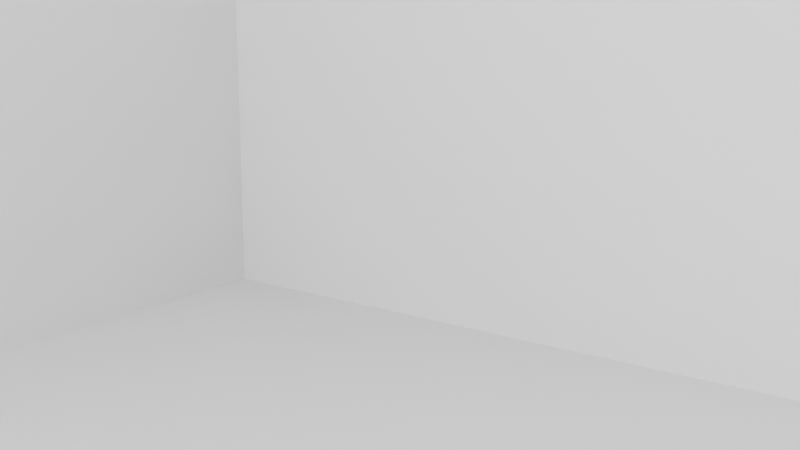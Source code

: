 # Source: untitled.blend  (saved by Blender 3.6.11; exported with 4.5.12 LTS)
import bpy
from mathutils import Matrix  # noqa: F401  (used for matrix-valued properties, if any)

bpy.ops.wm.read_factory_settings(use_empty=True)
scene = bpy.context.scene
scene.name = 'Scene'

# ---- collections
col_collection = bpy.data.collections.new('Collection'); scene.collection.children.link(col_collection)

# ---- materials (node trees are filled in below, after node groups)
mat_material = bpy.data.materials.new('Material')
mat_material.use_transparent_shadow = False

# ---- material node trees
mat_material.use_nodes = True; mat_material.node_tree.nodes.clear()
_N = mat_material.node_tree.nodes; _L = mat_material.node_tree.links
n0 = _N.new('ShaderNodeBsdfPrincipled'); n0.name = 'Principled BSDF'; n0.location = (10, 300)
n0.distribution = 'GGX'
n0.subsurface_method = 'RANDOM_WALK_SKIN'
n0.inputs[3].default_value = 1.45
n0.inputs[27].default_value = (0.0, 0.0, 0.0, 1.0)
n0.inputs[28].default_value = 1.0
n1 = _N.new('ShaderNodeOutputMaterial'); n1.name = 'Material Output'; n1.location = (300, 300)
n2 = _N.new('ShaderNodeObjectInfo'); n2.name = 'Object Info'; n2.location = (-258, 295)
_L.new(n0.outputs[0], n1.inputs[0])
_L.new(n2.outputs[1], n0.inputs[0])
n1.is_active_output = True

# ---- world
world_world = bpy.data.worlds.new('World'); scene.world = world_world
world_world.use_nodes = True; world_world.node_tree.nodes.clear()
_N = world_world.node_tree.nodes; _L = world_world.node_tree.links
n0 = _N.new('ShaderNodeOutputWorld'); n0.name = 'World Output'; n0.location = (300, 300)
n1 = _N.new('ShaderNodeBackground'); n1.name = 'Background'; n1.location = (10, 300)
n1.inputs[0].default_value = (0.05088, 0.05088, 0.05088, 1.0)
_L.new(n1.outputs[0], n0.inputs[0])
n0.is_active_output = True
world_world.color = (0.05088, 0.05088, 0.05088)
world_world.use_sun_shadow = False
world_world.sun_shadow_jitter_overblur = 0.0

# ---- cameras
cam_camera_001 = bpy.data.cameras.new('Camera.001')

# ---- lights
light_point = bpy.data.lights.new('Point', 'POINT')
light_point.transmission_factor = 0.0
light_point.energy = 700.0
light_point.shadow_maximum_resolution = 0.006
light_point.use_absolute_resolution = True

# ---- meshes
me_cube_001 = bpy.data.meshes.new('Cube.001')
me_cube_001.from_pydata([(-1.0, -1.0, -1.0), (-1.0, -1.0, 1.0), (-1.0, 1.0, -1.0), (-1.0, 1.0, 1.0), (1.0, -1.0, -1.0), (1.0, -1.0, 1.0), (1.0, 1.0, -1.0), (1.0, 1.0, 1.0)], [], [(0, 1, 3, 2), (2, 3, 7, 6), (6, 7, 5, 4), (4, 5, 1, 0), (2, 6, 4, 0), (7, 3, 1, 5)])
_uv = me_cube_001.uv_layers.new(name='UVMap')
_uv.uv.foreach_set('vector', [0.375, 0.0, 0.625, 0.0, 0.625, 0.25, 0.375, 0.25, 0.375, 0.25, 0.625, 0.25, 0.625, 0.5, 0.375, 0.5, 0.375, 0.5, 0.625, 0.5, 0.625, 0.75, 0.375, 0.75, 0.375, 0.75, 0.625, 0.75, 0.625, 1.0, 0.375, 1.0, 0.125, 0.5, 0.375, 0.5, 0.375, 0.75, 0.125, 0.75, 0.625, 0.5, 0.875, 0.5, 0.875, 0.75, 0.625, 0.75])
me_cube_001.update()
me_cube_002 = bpy.data.meshes.new('Cube.002')
me_cube_002.from_pydata([(-1.0, -1.0, -1.0), (-1.0, -1.0, 1.0), (-1.0, 1.0, -1.0), (-1.0, 1.0, 1.0), (1.0, -1.0, -1.0), (1.0, -1.0, 1.0), (1.0, 1.0, -1.0), (1.0, 1.0, 1.0)], [], [(0, 1, 3, 2), (2, 3, 7, 6), (6, 7, 5, 4), (4, 5, 1, 0), (2, 6, 4, 0), (7, 3, 1, 5)])
_uv = me_cube_002.uv_layers.new(name='UVMap')
_uv.uv.foreach_set('vector', [0.375, 0.0, 0.625, 0.0, 0.625, 0.25, 0.375, 0.25, 0.375, 0.25, 0.625, 0.25, 0.625, 0.5, 0.375, 0.5, 0.375, 0.5, 0.625, 0.5, 0.625, 0.75, 0.375, 0.75, 0.375, 0.75, 0.625, 0.75, 0.625, 1.0, 0.375, 1.0, 0.125, 0.5, 0.375, 0.5, 0.375, 0.75, 0.125, 0.75, 0.625, 0.5, 0.875, 0.5, 0.875, 0.75, 0.625, 0.75])
me_cube_002.update()
me_cube_003 = bpy.data.meshes.new('Cube.003')
me_cube_003.from_pydata([(-1.0, -1.0, -1.0), (-1.0, -1.0, 1.0), (-1.0, 1.0, -1.0), (-1.0, 1.0, 1.0), (1.0, -1.0, -1.0), (1.0, -1.0, 1.0), (1.0, 1.0, -1.0), (1.0, 1.0, 1.0)], [], [(0, 1, 3, 2), (2, 3, 7, 6), (6, 7, 5, 4), (4, 5, 1, 0), (2, 6, 4, 0), (7, 3, 1, 5)])
_uv = me_cube_003.uv_layers.new(name='UVMap')
_uv.uv.foreach_set('vector', [0.375, 0.0, 0.625, 0.0, 0.625, 0.25, 0.375, 0.25, 0.375, 0.25, 0.625, 0.25, 0.625, 0.5, 0.375, 0.5, 0.375, 0.5, 0.625, 0.5, 0.625, 0.75, 0.375, 0.75, 0.375, 0.75, 0.625, 0.75, 0.625, 1.0, 0.375, 1.0, 0.125, 0.5, 0.375, 0.5, 0.375, 0.75, 0.125, 0.75, 0.625, 0.5, 0.875, 0.5, 0.875, 0.75, 0.625, 0.75])
me_cube_003.update()
me_cube_004 = bpy.data.meshes.new('Cube.004')
me_cube_004.from_pydata([(-1.0, -1.0, -1.0), (-1.0, -1.0, 1.0), (-1.0, 1.0, -1.0), (-1.0, 1.0, 1.0), (1.0, -1.0, -1.0), (1.0, -1.0, 1.0), (1.0, 1.0, -1.0), (1.0, 1.0, 1.0)], [], [(0, 1, 3, 2), (2, 3, 7, 6), (6, 7, 5, 4), (4, 5, 1, 0), (2, 6, 4, 0), (7, 3, 1, 5)])
_uv = me_cube_004.uv_layers.new(name='UVMap')
_uv.uv.foreach_set('vector', [0.375, 0.0, 0.625, 0.0, 0.625, 0.25, 0.375, 0.25, 0.375, 0.25, 0.625, 0.25, 0.625, 0.5, 0.375, 0.5, 0.375, 0.5, 0.625, 0.5, 0.625, 0.75, 0.375, 0.75, 0.375, 0.75, 0.625, 0.75, 0.625, 1.0, 0.375, 1.0, 0.125, 0.5, 0.375, 0.5, 0.375, 0.75, 0.125, 0.75, 0.625, 0.5, 0.875, 0.5, 0.875, 0.75, 0.625, 0.75])
me_cube_004.update()
me_cube_005 = bpy.data.meshes.new('Cube.005')
me_cube_005.from_pydata([(-1.0, -1.0, -1.0), (-1.0, -1.0, 1.0), (-1.0, 1.0, -1.0), (-1.0, 1.0, 1.0), (1.0, -1.0, -1.0), (1.0, -1.0, 1.0), (1.0, 1.0, -1.0), (1.0, 1.0, 1.0)], [], [(0, 1, 3, 2), (2, 3, 7, 6), (6, 7, 5, 4), (4, 5, 1, 0), (2, 6, 4, 0), (7, 3, 1, 5)])
_uv = me_cube_005.uv_layers.new(name='UVMap')
_uv.uv.foreach_set('vector', [0.375, 0.0, 0.625, 0.0, 0.625, 0.25, 0.375, 0.25, 0.375, 0.25, 0.625, 0.25, 0.625, 0.5, 0.375, 0.5, 0.375, 0.5, 0.625, 0.5, 0.625, 0.75, 0.375, 0.75, 0.375, 0.75, 0.625, 0.75, 0.625, 1.0, 0.375, 1.0, 0.125, 0.5, 0.375, 0.5, 0.375, 0.75, 0.125, 0.75, 0.625, 0.5, 0.875, 0.5, 0.875, 0.75, 0.625, 0.75])
me_cube_005.update()
me_cube_006 = bpy.data.meshes.new('Cube.006')
me_cube_006.from_pydata([(-1.0, -1.0, -1.0), (-1.0, -1.0, 1.0), (-1.0, 1.0, -1.0), (-1.0, 1.0, 1.0), (1.0, -1.0, -1.0), (1.0, -1.0, 1.0), (1.0, 1.0, -1.0), (1.0, 1.0, 1.0)], [], [(0, 1, 3, 2), (2, 3, 7, 6), (6, 7, 5, 4), (4, 5, 1, 0), (2, 6, 4, 0), (7, 3, 1, 5)])
_uv = me_cube_006.uv_layers.new(name='UVMap')
_uv.uv.foreach_set('vector', [0.375, 0.0, 0.625, 0.0, 0.625, 0.25, 0.375, 0.25, 0.375, 0.25, 0.625, 0.25, 0.625, 0.5, 0.375, 0.5, 0.375, 0.5, 0.625, 0.5, 0.625, 0.75, 0.375, 0.75, 0.375, 0.75, 0.625, 0.75, 0.625, 1.0, 0.375, 1.0, 0.125, 0.5, 0.375, 0.5, 0.375, 0.75, 0.125, 0.75, 0.625, 0.5, 0.875, 0.5, 0.875, 0.75, 0.625, 0.75])
me_cube_006.materials.append(mat_material)
me_cube_006.update()

# ---- objects
ob_floor = bpy.data.objects.new('Floor', me_cube_001)
ob_ceiling = bpy.data.objects.new('Ceiling', me_cube_002)
ob_wall_back = bpy.data.objects.new('Wall_Back', me_cube_003)
ob_wall_front = bpy.data.objects.new('Wall_Front', me_cube_004)
ob_wall_left = bpy.data.objects.new('Wall_Left', me_cube_005)
ob_wall_right = bpy.data.objects.new('Wall_Right', me_cube_006)
ob_point = bpy.data.objects.new('Point', light_point)
ob_playercamera = bpy.data.objects.new('PlayerCamera', cam_camera_001)

# ---- transforms, parenting, visibility, modifiers, constraints
ob_floor.location = (0.0, 0.0, 0.0)
ob_floor.scale = (5.0, 5.0, 0.1)
ob_ceiling.location = (0.0, 0.0, 6.0)
ob_ceiling.scale = (5.0, 5.0, 0.1)
ob_wall_back.location = (0.0, -5.0, 3.0)
ob_wall_back.scale = (5.0, 0.1, 3.0)
ob_wall_front.location = (0.0, 5.0, 3.0)
ob_wall_front.scale = (5.0, 0.1, 3.0)
ob_wall_left.location = (-5.0, 0.0, 3.0)
ob_wall_left.scale = (0.1, 5.0, 3.0)
ob_wall_right.location = (5.0, 0.0, 3.0)
ob_wall_right.scale = (0.1, 5.0, 3.0)
ob_point.location = (0.0, 0.0, 5.8)
ob_playercamera.location = (1.0, 1.0, 1.6)
ob_playercamera.rotation_euler = (1.351, 1.578e-06, -0.9294)

# ---- collection membership
col_collection.objects.link(ob_floor)
col_collection.objects.link(ob_ceiling)
col_collection.objects.link(ob_wall_back)
col_collection.objects.link(ob_wall_front)
col_collection.objects.link(ob_wall_left)
col_collection.objects.link(ob_wall_right)
col_collection.objects.link(ob_point)
col_collection.objects.link(ob_playercamera)

# ---- scene / render settings (as saved in the file)
scene.camera = ob_playercamera
scene.frame_start = 1; scene.frame_end = 250; scene.frame_set(1)
scene.render.engine = 'BLENDER_EEVEE_NEXT'
scene.cycles.sampling_pattern = 'TABULATED_SOBOL'
scene.view_settings.view_transform = 'Filmic'
bpy.context.view_layer.update()
